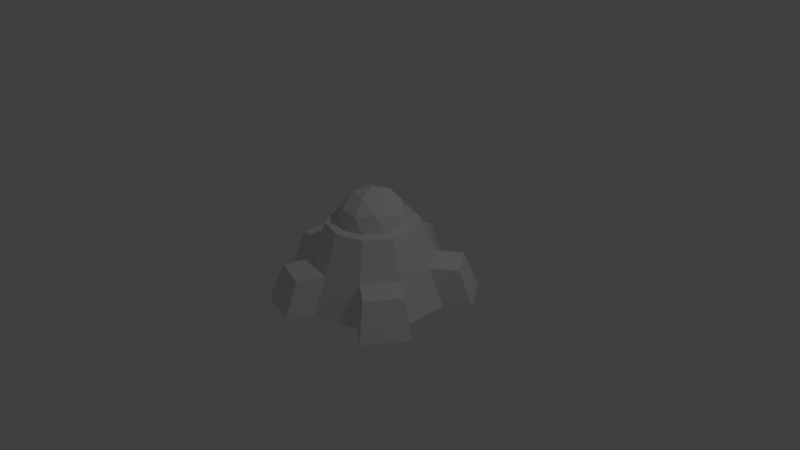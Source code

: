 # Source: extractor.blend  (saved by Blender 2.68.0; exported with 4.5.12 LTS)
import bpy
from mathutils import Matrix  # noqa: F401  (used for matrix-valued properties, if any)

bpy.ops.wm.read_factory_settings(use_empty=True)
scene = bpy.context.scene
scene.name = 'Scene'

# ---- collections
col_collection_1 = bpy.data.collections.new('Collection 1'); scene.collection.children.link(col_collection_1)

# ---- world
world_world = bpy.data.worlds.new('World'); scene.world = world_world
world_world.color = (0.05088, 0.05088, 0.05088)
world_world.use_sun_shadow = False
world_world.sun_shadow_jitter_overblur = 0.0
world_world.cycles.sampling_method = 'MANUAL'
world_world.cycles.sample_map_resolution = 256

# ---- cameras
cam_camera = bpy.data.cameras.new('Camera')
cam_camera.clip_end = 100.0
cam_camera.lens = 35.0
cam_camera.sensor_width = 32.0
cam_camera.sensor_height = 18.0
cam_camera.ortho_scale = 7.314
cam_camera.dof.focus_distance = 0.0
cam_camera.dof.aperture_fstop = 128.0

# ---- lights
light_lamp = bpy.data.lights.new('Lamp', 'POINT')
light_lamp.transmission_factor = 0.0
light_lamp.cutoff_distance = 30.0
light_lamp.energy = 100.0
light_lamp.shadow_buffer_clip_start = 1.001
light_lamp.shadow_soft_size = 0.1
light_lamp.shadow_maximum_resolution = 0.006
light_lamp.use_absolute_resolution = True
light_lamp.cycles.use_multiple_importance_sampling = False

# ---- meshes
me_icosphere = bpy.data.meshes.new('Icosphere')
me_icosphere.from_pydata([(0.2764, -0.8506, 0.4472), (-0.7236, -0.5257, 0.4472), (-0.7236, 0.5257, 0.4472), (0.2764, 0.8506, 0.4472), (0.8944, 0.0, 0.4472), (0.0, 0.0, 1.0), (0.9511, 0.309, 0.0), (0.9511, -0.309, 0.0), (0.5878, -0.809, 0.0), (0.0, -1.0, 0.0), (-0.5878, -0.809, 0.0), (-0.9511, -0.309, 0.0), (-0.9511, 0.309, 0.0), (-0.5878, 0.809, 0.0), (0.0, 1.0, 0.0), (0.5878, 0.809, 0.0), (0.6882, -0.5, 0.5257), (-0.2629, -0.809, 0.5257), (-0.8506, 0.0, 0.5257), (-0.2629, 0.809, 0.5257), (0.6882, 0.5, 0.5257), (0.5257, 0.0, 0.8507), (0.1625, -0.5, 0.8507), (-0.4253, -0.309, 0.8507), (-0.4253, 0.309, 0.8507), (0.1625, 0.5, 0.8507)], [], [(0, 16, 22), (1, 17, 23), (2, 18, 24), (3, 19, 25), (4, 20, 21), (7, 6, 4), (9, 8, 0), (11, 10, 1), (13, 12, 2), (15, 14, 3), (8, 16, 0), (8, 7, 16), (7, 4, 16), (10, 17, 1), (10, 9, 17), (9, 0, 17), (12, 18, 2), (12, 11, 18), (11, 1, 18), (14, 19, 3), (14, 13, 19), (13, 2, 19), (6, 20, 4), (6, 15, 20), (15, 3, 20), (22, 21, 5), (22, 16, 21), (16, 4, 21), (23, 22, 5), (23, 17, 22), (17, 0, 22), (24, 23, 5), (24, 18, 23), (18, 1, 23), (25, 24, 5), (25, 19, 24), (19, 2, 24), (21, 25, 5), (21, 20, 25), (20, 3, 25)])
me_icosphere.use_remesh_preserve_volume = False
me_icosphere.use_remesh_preserve_attributes = False
me_icosphere.use_mirror_vertex_groups = False
me_icosphere.update()
me_cone_002 = bpy.data.meshes.new('Cone.002')
me_cone_002.from_pydata([(0.0, 1.0, -0.5), (0.0, 0.6, 0.5), (0.5878, 0.809, -0.5), (0.3527, 0.4854, 0.5), (0.9511, 0.309, -0.5), (0.5706, 0.1854, 0.5), (0.9511, -0.309, -0.5), (0.5706, -0.1854, 0.5), (0.5878, -0.809, -0.5), (0.3527, -0.4854, 0.5), (-8.742e-08, -1.0, -0.5), (-5.245e-08, -0.6, 0.5), (-0.5878, -0.809, -0.5), (-0.3527, -0.4854, 0.5), (-0.9511, -0.309, -0.5), (-0.5706, -0.1854, 0.5), (-0.9511, 0.309, -0.5), (-0.5706, 0.1854, 0.5), (-0.5878, 0.809, -0.5), (-0.3527, 0.4854, 0.5), (0.0, 0.8, 0.0), (-0.4702, 0.6472, 0.0), (-0.7608, -0.2472, 0.0), (-6.994e-08, -0.8, 0.0), (0.7608, -0.2472, 0.0), (0.4702, 0.6472, 0.0), (-0.7608, 0.2472, 0.0), (-0.4702, -0.6472, 0.0), (0.4702, -0.6472, 0.0), (0.7608, 0.2472, 0.0), (0.5878, 0.809, -0.5), (0.9511, 0.309, -0.5), (0.4702, 0.6472, 0.0), (0.7608, 0.2472, 0.0), (0.5878, 0.809, -0.5), (0.9511, 0.309, -0.5), (0.4702, 0.6472, 0.0), (0.7608, 0.2472, 0.0), (0.8902, 1.029, -0.4812), (1.254, 0.5288, -0.4812), (0.7727, 0.867, -0.008688), (1.063, 0.467, -0.008688), (0.9511, -0.309, -0.5), (0.5878, -0.809, -0.5), (0.7608, -0.2472, 0.0), (0.4702, -0.6472, 0.0), (0.9511, -0.309, -0.5), (0.5878, -0.809, -0.5), (0.7608, -0.2472, 0.0), (0.4702, -0.6472, 0.0), (1.254, -0.5288, -0.4856), (0.8902, -1.029, -0.4856), (1.063, -0.467, -0.005762), (0.7727, -0.867, -0.005762), (-0.1155, 1.356, -0.5001), (-0.7033, 1.165, -0.5001), (-0.1155, 1.156, -0.001696), (-0.5858, 1.003, -0.001696), (-1.325, -0.309, -0.4756), (-1.325, 0.309, -0.4756), (-1.135, -0.2472, -0.003836), (-1.135, 0.2472, -0.003836), (-0.1155, -1.356, -0.4554), (-0.7033, -1.165, -0.4554), (-0.1155, -1.156, 0.005136), (-0.5858, -1.003, 0.005136)], [], [(0, 20, 25, 2), (4, 2, 30, 31), (4, 29, 24, 6), (24, 28, 45, 44), (8, 28, 23, 10), (10, 23, 64, 62), (12, 27, 22, 14), (16, 14, 58, 59), (7, 11, 9), (21, 20, 56, 57), (16, 26, 21, 18), (0, 2, 4, 6, 8, 10, 12, 14, 16, 18), (22, 15, 17, 26), (21, 19, 1, 20), (20, 1, 3, 25), (29, 5, 7, 24), (28, 9, 11, 23), (27, 13, 15, 22), (26, 17, 19, 21), (25, 3, 5, 29), (24, 7, 9, 28), (23, 11, 13, 27), (33, 31, 35, 37), (29, 4, 31, 33), (25, 29, 33, 32), (2, 25, 32, 30), (35, 34, 38, 39), (32, 33, 37, 36), (30, 32, 36, 34), (31, 30, 34, 35), (38, 40, 41, 39), (37, 35, 39, 41), (36, 37, 41, 40), (34, 36, 40, 38), (44, 45, 49, 48), (28, 8, 43, 45), (6, 24, 44, 42), (8, 6, 42, 43), (49, 47, 51, 53), (42, 44, 48, 46), (43, 42, 46, 47), (45, 43, 47, 49), (50, 52, 53, 51), (48, 49, 53, 52), (46, 48, 52, 50), (47, 46, 50, 51), (55, 57, 56, 54), (20, 0, 54, 56), (18, 21, 57, 55), (0, 18, 55, 54), (58, 60, 61, 59), (26, 16, 59, 61), (14, 22, 60, 58), (22, 26, 61, 60), (62, 64, 65, 63), (23, 27, 65, 64), (12, 10, 62, 63), (27, 12, 63, 65), (7, 13, 11), (3, 1, 19), (5, 3, 15), (13, 7, 15), (3, 19, 15), (19, 17, 15), (7, 5, 15)])
me_cone_002.use_remesh_preserve_volume = False
me_cone_002.use_remesh_preserve_attributes = False
me_cone_002.use_mirror_vertex_groups = False
me_cone_002.update()

# ---- objects
ob_icosphere = bpy.data.objects.new('Icosphere', me_icosphere)
ob_cone = bpy.data.objects.new('Cone', me_cone_002)
ob_lamp = bpy.data.objects.new('Lamp', light_lamp)
ob_camera = bpy.data.objects.new('Camera', cam_camera)

# ---- transforms, parenting, visibility, modifiers, constraints
ob_icosphere.location = (0.0, 0.0, 0.475)
ob_icosphere.scale = (0.4679, 0.4679, 0.4679)
ob_icosphere.lineart.crease_threshold = 0.0
ob_cone.location = (0.0, 0.0, 0.0)
ob_cone.lineart.crease_threshold = 0.0
ob_lamp.location = (4.076, 1.005, 5.904)
ob_lamp.rotation_euler = (0.6503, 0.05522, 1.866)
ob_lamp.lock_rotations_4d = False
ob_lamp.empty_display_type = 'ARROWS'
ob_lamp.color = (0.0, 0.0, 0.0, 0.0)
ob_lamp.lineart.crease_threshold = 0.0
ob_camera.location = (7.481, -6.508, 5.344)
ob_camera.rotation_euler = (1.109, 0.01082, 0.8149)
ob_camera.lock_rotations_4d = False
ob_camera.empty_display_type = 'ARROWS'
ob_camera.color = (0.0, 0.0, 0.0, 0.0)
ob_camera.display_type = 'WIRE'
ob_camera.lineart.crease_threshold = 0.0

# ---- collection membership
col_collection_1.objects.link(ob_icosphere)
col_collection_1.objects.link(ob_cone)
col_collection_1.objects.link(ob_lamp)
col_collection_1.objects.link(ob_camera)

# ---- scene / render settings (as saved in the file)
scene.camera = ob_camera
scene.frame_start = 1; scene.frame_end = 250; scene.frame_set(1)
scene.render.engine = 'BLENDER_EEVEE_NEXT'
scene.render.image_settings.color_mode = 'RGB'
scene.render.image_settings.compression = 90
scene.render.resolution_percentage = 50
scene.render.dither_intensity = 0.0
scene.cycles.use_denoising = False
scene.cycles.samples = 10
scene.cycles.sampling_pattern = 'TABULATED_SOBOL'
scene.cycles.light_sampling_threshold = 0.0
scene.cycles.use_adaptive_sampling = False
scene.cycles.use_light_tree = False
scene.cycles.blur_glossy = 0.0
scene.cycles.volume_bounces = 1
scene.cycles.pixel_filter_type = 'GAUSSIAN'
scene.cycles.sample_clamp_indirect = 0.0
scene.view_settings.view_transform = 'Standard'
bpy.context.view_layer.update()
